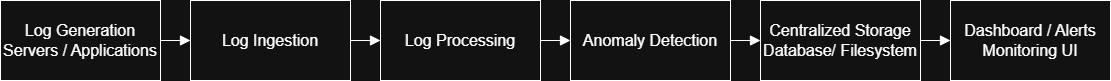

The diagram above was exported from draw.io. Its source (the exported page's mxGraphModel, read from the mxfile embedded in the PNG):
<mxGraphModel dx="552" dy="664" grid="1" gridSize="10" guides="1" tooltips="1" connect="1" arrows="1" fold="1" page="1" pageScale="1" pageWidth="850" pageHeight="1100" math="0" shadow="0">
  <root>
    <mxCell id="0" />
    <mxCell id="1" parent="0" />
    <mxCell id="FX_8mtUBrvHb2rd_XdN1-1" parent="1" style="rounded=0;whiteSpace=wrap;html=1;" value="&lt;font style=&quot;font-size: 16px;&quot;&gt;Dashboard / Alerts&lt;/font&gt;&lt;div&gt;&lt;font style=&quot;font-size: 16px;&quot;&gt;Monitoring UI&lt;/font&gt;&lt;/div&gt;" vertex="1">
      <mxGeometry height="80" width="160" x="980" y="320" as="geometry" />
    </mxCell>
    <mxCell id="FX_8mtUBrvHb2rd_XdN1-2" parent="1" style="rounded=0;whiteSpace=wrap;html=1;" value="&lt;font style=&quot;font-size: 16px;&quot;&gt;Anomaly Detection&lt;/font&gt;" vertex="1">
      <mxGeometry height="80" width="160" x="600" y="320" as="geometry" />
    </mxCell>
    <mxCell id="FX_8mtUBrvHb2rd_XdN1-3" parent="1" style="rounded=0;whiteSpace=wrap;html=1;" value="&lt;font style=&quot;font-size: 16px;&quot;&gt;Log Processing&lt;/font&gt;" vertex="1">
      <mxGeometry height="80" width="160" x="410" y="320" as="geometry" />
    </mxCell>
    <mxCell id="FX_8mtUBrvHb2rd_XdN1-4" parent="1" style="rounded=0;whiteSpace=wrap;html=1;" value="&lt;font style=&quot;font-size: 16px;&quot;&gt;Log Ingestion&lt;/font&gt;" vertex="1">
      <mxGeometry height="80" width="160" x="220" y="320" as="geometry" />
    </mxCell>
    <mxCell id="FX_8mtUBrvHb2rd_XdN1-5" parent="1" style="rounded=0;whiteSpace=wrap;html=1;" value="&lt;font style=&quot;font-size: 16px;&quot;&gt;Log Generation&lt;/font&gt;&lt;div&gt;&lt;font style=&quot;font-size: 16px;&quot;&gt;Servers / Applications&lt;/font&gt;&lt;/div&gt;" vertex="1">
      <mxGeometry height="80" width="160" x="30" y="320" as="geometry" />
    </mxCell>
    <mxCell id="FX_8mtUBrvHb2rd_XdN1-7" parent="1" style="rounded=0;whiteSpace=wrap;html=1;" value="&lt;font style=&quot;font-size: 16px;&quot;&gt;Centralized Storage&lt;/font&gt;&lt;div&gt;&lt;span style=&quot;font-size: 16px; background-color: transparent; color: light-dark(rgb(0, 0, 0), rgb(255, 255, 255));&quot;&gt;Database/ Filesystem&lt;/span&gt;&lt;/div&gt;" vertex="1">
      <mxGeometry height="80" width="160" x="790" y="320" as="geometry" />
    </mxCell>
    <mxCell id="FX_8mtUBrvHb2rd_XdN1-8" edge="1" parent="1" source="FX_8mtUBrvHb2rd_XdN1-3" style="endArrow=block;html=1;rounded=0;fontSize=12;startSize=8;endSize=8;curved=0;exitX=1;exitY=0.5;exitDx=0;exitDy=0;endFill=1;entryX=0;entryY=0.5;entryDx=0;entryDy=0;" target="FX_8mtUBrvHb2rd_XdN1-2" value="">
      <mxGeometry height="50" relative="1" width="50" as="geometry">
        <mxPoint x="570" y="410" as="sourcePoint" />
        <mxPoint x="600" y="360" as="targetPoint" />
      </mxGeometry>
    </mxCell>
    <mxCell id="FX_8mtUBrvHb2rd_XdN1-9" edge="1" parent="1" source="FX_8mtUBrvHb2rd_XdN1-7" style="endArrow=block;html=1;rounded=0;fontSize=12;startSize=8;endSize=8;curved=0;endFill=1;exitX=1;exitY=0.5;exitDx=0;exitDy=0;entryX=0;entryY=0.5;entryDx=0;entryDy=0;" target="FX_8mtUBrvHb2rd_XdN1-1" value="">
      <mxGeometry height="50" relative="1" width="50" as="geometry">
        <mxPoint x="440" y="410" as="sourcePoint" />
        <mxPoint x="490" y="360" as="targetPoint" />
      </mxGeometry>
    </mxCell>
    <mxCell id="FX_8mtUBrvHb2rd_XdN1-10" edge="1" parent="1" source="FX_8mtUBrvHb2rd_XdN1-2" style="endArrow=block;html=1;rounded=0;fontSize=12;startSize=8;endSize=8;curved=0;endFill=1;entryX=0;entryY=0.5;entryDx=0;entryDy=0;exitX=1;exitY=0.5;exitDx=0;exitDy=0;" target="FX_8mtUBrvHb2rd_XdN1-7" value="">
      <mxGeometry height="50" relative="1" width="50" as="geometry">
        <mxPoint x="440" y="410" as="sourcePoint" />
        <mxPoint x="490" y="360" as="targetPoint" />
      </mxGeometry>
    </mxCell>
    <mxCell id="FX_8mtUBrvHb2rd_XdN1-11" edge="1" parent="1" source="FX_8mtUBrvHb2rd_XdN1-5" style="endArrow=block;html=1;rounded=0;fontSize=12;startSize=8;endSize=8;curved=0;endFill=1;exitX=1;exitY=0.5;exitDx=0;exitDy=0;entryX=0;entryY=0.5;entryDx=0;entryDy=0;" target="FX_8mtUBrvHb2rd_XdN1-4" value="">
      <mxGeometry height="50" relative="1" width="50" as="geometry">
        <mxPoint x="440" y="410" as="sourcePoint" />
        <mxPoint x="220" y="360" as="targetPoint" />
      </mxGeometry>
    </mxCell>
    <mxCell id="FX_8mtUBrvHb2rd_XdN1-12" edge="1" parent="1" source="FX_8mtUBrvHb2rd_XdN1-4" style="endArrow=block;html=1;rounded=0;fontSize=12;startSize=8;endSize=8;curved=0;exitX=1;exitY=0.5;exitDx=0;exitDy=0;entryX=0;entryY=0.5;entryDx=0;entryDy=0;endFill=1;" target="FX_8mtUBrvHb2rd_XdN1-3" value="">
      <mxGeometry height="50" relative="1" width="50" as="geometry">
        <mxPoint x="440" y="410" as="sourcePoint" />
        <mxPoint x="410" y="360" as="targetPoint" />
      </mxGeometry>
    </mxCell>
  </root>
</mxGraphModel>